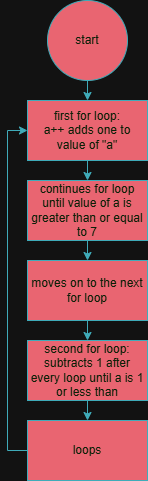

The diagram above was exported from draw.io. Its source (the exported page's mxGraphModel, read from the mxfile embedded in the PNG):
<mxGraphModel dx="946" dy="563" grid="1" gridSize="10" guides="1" tooltips="1" connect="1" arrows="1" fold="1" page="1" pageScale="1" pageWidth="850" pageHeight="1100" math="0" shadow="0">
  <root>
    <mxCell id="0" />
    <mxCell id="1" parent="0" />
    <mxCell id="Snr-OIZhin7NjKp6fT5O-25" edge="1" parent="1" source="Snr-OIZhin7NjKp6fT5O-19" style="edgeStyle=orthogonalEdgeStyle;rounded=0;orthogonalLoop=1;jettySize=auto;html=1;exitX=0.5;exitY=1;exitDx=0;exitDy=0;entryX=0.5;entryY=0;entryDx=0;entryDy=0;strokeColor=#028090;fontColor=#E4FDE1;fillColor=#F45B69;" target="Snr-OIZhin7NjKp6fT5O-20">
      <mxGeometry relative="1" as="geometry" />
    </mxCell>
    <mxCell id="Snr-OIZhin7NjKp6fT5O-19" parent="1" style="ellipse;whiteSpace=wrap;html=1;aspect=fixed;strokeColor=#028090;fontColor=#E4FDE1;fillColor=#F45B69;" value="start" vertex="1">
      <mxGeometry height="80" width="80" x="385" y="20" as="geometry" />
    </mxCell>
    <mxCell id="Snr-OIZhin7NjKp6fT5O-26" edge="1" parent="1" source="Snr-OIZhin7NjKp6fT5O-20" style="edgeStyle=orthogonalEdgeStyle;rounded=0;orthogonalLoop=1;jettySize=auto;html=1;exitX=0.5;exitY=1;exitDx=0;exitDy=0;entryX=0.5;entryY=0;entryDx=0;entryDy=0;strokeColor=#028090;fontColor=#E4FDE1;fillColor=#F45B69;" target="Snr-OIZhin7NjKp6fT5O-21">
      <mxGeometry relative="1" as="geometry" />
    </mxCell>
    <mxCell id="Snr-OIZhin7NjKp6fT5O-20" parent="1" style="rounded=0;whiteSpace=wrap;html=1;strokeColor=#028090;fontColor=#E4FDE1;fillColor=#F45B69;" value="first for loop:&lt;br&gt;a++ adds one to&lt;div&gt;value of &quot;a&quot;&lt;/div&gt;" vertex="1">
      <mxGeometry height="60" width="120" x="365" y="120" as="geometry" />
    </mxCell>
    <mxCell id="Snr-OIZhin7NjKp6fT5O-27" edge="1" parent="1" source="Snr-OIZhin7NjKp6fT5O-21" style="edgeStyle=orthogonalEdgeStyle;rounded=0;orthogonalLoop=1;jettySize=auto;html=1;exitX=0.5;exitY=1;exitDx=0;exitDy=0;entryX=0.5;entryY=0;entryDx=0;entryDy=0;strokeColor=#028090;fontColor=#E4FDE1;fillColor=#F45B69;" target="Snr-OIZhin7NjKp6fT5O-22">
      <mxGeometry relative="1" as="geometry" />
    </mxCell>
    <mxCell id="Snr-OIZhin7NjKp6fT5O-21" parent="1" style="rounded=0;whiteSpace=wrap;html=1;strokeColor=#028090;fontColor=#E4FDE1;fillColor=#F45B69;" value="continues for loop until value of a is greater than or equal to 7" vertex="1">
      <mxGeometry height="60" width="120" x="365" y="200" as="geometry" />
    </mxCell>
    <mxCell id="Snr-OIZhin7NjKp6fT5O-28" edge="1" parent="1" source="Snr-OIZhin7NjKp6fT5O-22" style="edgeStyle=orthogonalEdgeStyle;rounded=0;orthogonalLoop=1;jettySize=auto;html=1;exitX=0.5;exitY=1;exitDx=0;exitDy=0;entryX=0.5;entryY=0;entryDx=0;entryDy=0;strokeColor=#028090;fontColor=#E4FDE1;fillColor=#F45B69;" target="Snr-OIZhin7NjKp6fT5O-24">
      <mxGeometry relative="1" as="geometry" />
    </mxCell>
    <mxCell id="Snr-OIZhin7NjKp6fT5O-22" parent="1" style="rounded=0;whiteSpace=wrap;html=1;strokeColor=#028090;fontColor=#E4FDE1;fillColor=#F45B69;" value="moves on to the next for loop" vertex="1">
      <mxGeometry height="60" width="120" x="365" y="280" as="geometry" />
    </mxCell>
    <mxCell id="Snr-OIZhin7NjKp6fT5O-31" edge="1" parent="1" source="Snr-OIZhin7NjKp6fT5O-24" style="edgeStyle=orthogonalEdgeStyle;rounded=0;orthogonalLoop=1;jettySize=auto;html=1;exitX=0.5;exitY=1;exitDx=0;exitDy=0;entryX=0.5;entryY=0;entryDx=0;entryDy=0;strokeColor=#028090;fontColor=#E4FDE1;fillColor=#F45B69;" target="Snr-OIZhin7NjKp6fT5O-30">
      <mxGeometry relative="1" as="geometry" />
    </mxCell>
    <mxCell id="Snr-OIZhin7NjKp6fT5O-24" parent="1" style="rounded=0;whiteSpace=wrap;html=1;strokeColor=#028090;fontColor=#E4FDE1;fillColor=#F45B69;" value="second for loop:&lt;br&gt;subtracts 1 after every loop until a is 1 or less than" vertex="1">
      <mxGeometry height="60" width="120" x="365" y="360" as="geometry" />
    </mxCell>
    <mxCell id="Snr-OIZhin7NjKp6fT5O-32" edge="1" parent="1" source="Snr-OIZhin7NjKp6fT5O-30" style="edgeStyle=orthogonalEdgeStyle;rounded=0;orthogonalLoop=1;jettySize=auto;html=1;exitX=0;exitY=0.5;exitDx=0;exitDy=0;strokeColor=#028090;fontColor=#E4FDE1;fillColor=#F45B69;entryX=0;entryY=0.5;entryDx=0;entryDy=0;" target="Snr-OIZhin7NjKp6fT5O-20">
      <mxGeometry relative="1" as="geometry">
        <mxPoint x="300" y="150" as="targetPoint" />
      </mxGeometry>
    </mxCell>
    <mxCell id="Snr-OIZhin7NjKp6fT5O-30" parent="1" style="rounded=0;whiteSpace=wrap;html=1;strokeColor=#028090;fontColor=#E4FDE1;fillColor=#F45B69;" value="loops" vertex="1">
      <mxGeometry height="60" width="120" x="365" y="440" as="geometry" />
    </mxCell>
  </root>
</mxGraphModel>